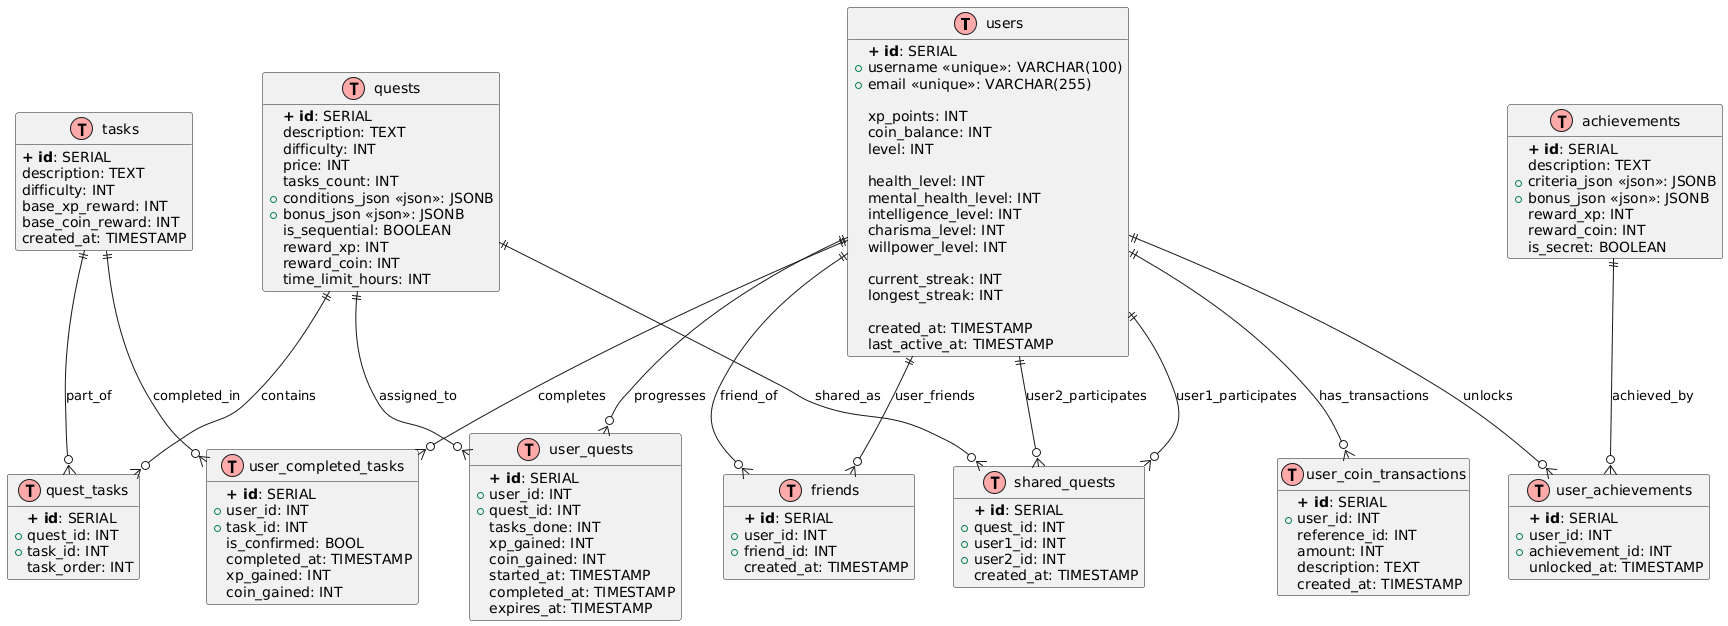

The diagram above was rendered by PlantUML. Its source (embedded in the PNG):
@startuml
!define table(x) class x << (T,#FFAAAA) >>
!define primary_key(x) <b>+ {field} x</b>
!define foreign_key(x) + {field} x
!define unique(x) + {field} x <<unique>>
!define json_field(x) + {field} x <<json>>

hide methods
hide stereotypes

table(users) {
    primary_key(id): SERIAL
    unique(username): VARCHAR(100)
    unique(email): VARCHAR(255)
    password_hash: VARCHAR(255)
    
    xp_points: INT
    coin_balance: INT
    level: INT
    
    health_level: INT
    mental_health_level: INT
    intelligence_level: INT
    charisma_level: INT
    willpower_level: INT
    
    current_streak: INT
    longest_streak: INT
    
    created_at: TIMESTAMP
    last_active_at: TIMESTAMP
}

table(tasks) {
    primary_key(id): SERIAL
    title: VARCHAR(255)
    description: TEXT
    difficulty: INT
    rarity: VARCHAR(255)
    category: VARCHAR(255)
    base_xp_reward: INT
    base_coin_reward: INT
    created_at: TIMESTAMP
}

table(user_completed_tasks) {
    primary_key(id): SERIAL
    foreign_key(user_id): INT
    foreign_key(task_id): INT
    is_confirmed: BOOL
    completed_at: TIMESTAMP
    xp_gained: INT
    coin_gained: INT
}

table(user_coin_transactions) {
    primary_key(id): SERIAL
    foreign_key(user_id): INT
    reference_type: VARCHAR(50)
    reference_id: INT
    transaction_type: VARCHAR(50)
    amount: INT
    description: TEXT
    created_at: TIMESTAMP
}

table(achievements) {
    primary_key(id): SERIAL
    name: VARCHAR(255)
    description: TEXT
    json_field(criteria_json): JSONB
    json_field(bonus_json): JSONB
    reward_xp: INT
    reward_coin: INT
    is_secret: BOOLEAN
}

table(user_achievements) {
    primary_key(id): SERIAL
    foreign_key(user_id): INT
    foreign_key(achievement_id): INT
    unlocked_at: TIMESTAMP
}

table(quests) {
    primary_key(id): SERIAL
    title: VARCHAR(255)
    description: TEXT
    category: VARCHAR(255)
    rarity: VARCHAR(255)
    difficulty: INT
    price: INT
    tasks_count: INT
    json_field(conditions_json): JSONB
    json_field(bonus_json): JSONB
    is_sequential: BOOLEAN
    reward_xp: INT
    reward_coin: INT
    time_limit_hours: INT
}

table(quest_tasks) {
    primary_key(id): SERIAL
    foreign_key(quest_id): INT
    foreign_key(task_id): INT
    task_order: INT
}

table(user_quests) {
    primary_key(id): SERIAL
    foreign_key(user_id): INT
    foreign_key(quest_id): INT
    status: VARCHAR(255)
    tasks_done: INT
    xp_gained: INT
    coin_gained: INT
    started_at: TIMESTAMP
    completed_at: TIMESTAMP
    expires_at: TIMESTAMP
}

table(friends) {
    primary_key(id): SERIAL
    foreign_key(user_id): INT
    foreign_key(friend_id): INT
    status: VARCHAR(50)
    created_at: TIMESTAMP
}

table(shared_quests) {
    primary_key(id): SERIAL
    foreign_key(quest_id): INT
    foreign_key(user1_id): INT
    foreign_key(user2_id): INT
    status: VARCHAR(50)
    created_at: TIMESTAMP
}

' Relationships
users ||--o{ user_completed_tasks : "completes"
tasks ||--o{ user_completed_tasks : "completed_in"

users ||--o{ user_coin_transactions : "has_transactions"

users ||--o{ user_achievements : "unlocks"
achievements ||--o{ user_achievements : "achieved_by"

users ||--o{ user_quests : "progresses"
quests ||--o{ user_quests : "assigned_to"

quests ||--o{ quest_tasks : "contains"
tasks ||--o{ quest_tasks : "part_of"

users ||--o{ friends : "user_friends"
users ||--o{ friends : "friend_of"

quests ||--o{ shared_quests : "shared_as"
users ||--o{ shared_quests : "user1_participates"
users ||--o{ shared_quests : "user2_participates"
@enduml